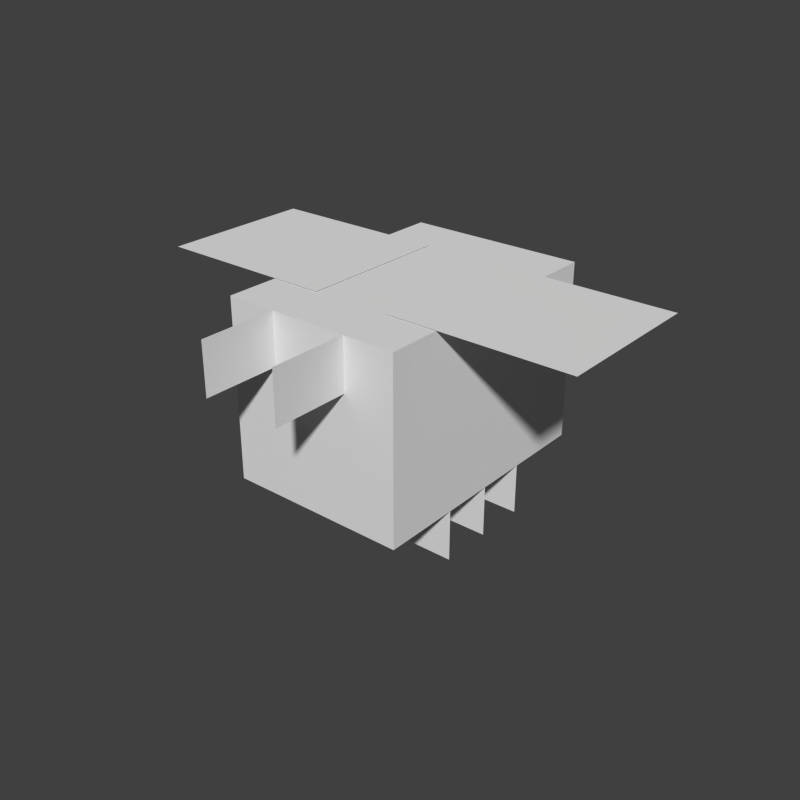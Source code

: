 # Source: bee.blend  (saved by Blender 2.79.0; exported with 4.5.12 LTS)
import bpy
from mathutils import Matrix  # noqa: F401  (used for matrix-valued properties, if any)

bpy.ops.wm.read_factory_settings(use_empty=True)
scene = bpy.context.scene
scene.name = 'Scene'

# ---- collections
col_collection_1 = bpy.data.collections.new('Collection 1'); scene.collection.children.link(col_collection_1)

# ---- world
world_world = bpy.data.worlds.new('World'); scene.world = world_world
world_world.color = (0.05088, 0.05088, 0.05088)
world_world.use_sun_shadow = False
world_world.sun_shadow_jitter_overblur = 0.0
world_world.cycles.sampling_method = 'NONE'
world_world.cycles.sample_map_resolution = 256

# ---- meshes
me_plane_007 = bpy.data.meshes.new('Plane.007')
me_plane_007.from_pydata([(-1.0, -1.0, 0.0), (1.0, -1.0, 0.0), (-1.0, 1.0, 0.0), (1.0, 1.0, 0.0)], [], [(0, 1, 3, 2)])
_uv = me_plane_007.uv_layers.new(name='UVMap')
_uv.uv.foreach_set('vector', [0.09375, 0.9062, 0.09375, 0.875, 0.1406, 0.875, 0.1406, 0.9062])
me_plane_007.use_remesh_preserve_volume = False
me_plane_007.use_remesh_preserve_attributes = False
me_plane_007.use_mirror_vertex_groups = False
me_plane_007.update()
me_plane_006 = bpy.data.meshes.new('Plane.006')
me_plane_006.from_pydata([(-1.0, -1.0, 0.0), (1.0, -1.0, 0.0), (-1.0, 1.0, 0.0), (1.0, 1.0, 0.0)], [], [(0, 1, 3, 2)])
_uv = me_plane_006.uv_layers.new(name='UVMap')
_uv.uv.foreach_set('vector', [0.03125, 0.9531, 0.03125, 0.9219, 0.07812, 0.9219, 0.07812, 0.9531])
me_plane_006.use_remesh_preserve_volume = False
me_plane_006.use_remesh_preserve_attributes = False
me_plane_006.use_mirror_vertex_groups = False
me_plane_006.update()
me_plane_005 = bpy.data.meshes.new('Plane.005')
me_plane_005.from_pydata([(-1.0, -1.0, 0.0), (1.0, -1.0, 0.0), (-1.0, 1.0, 0.0), (1.0, 1.0, 0.0)], [], [(0, 1, 3, 2)])
_uv = me_plane_005.uv_layers.new(name='UVMap')
_uv.uv.foreach_set('vector', [0.4375, 0.8594, 0.4375, 0.8438, 0.4062, 0.8438, 0.4062, 0.8594])
me_plane_005.use_remesh_preserve_volume = False
me_plane_005.use_remesh_preserve_attributes = False
me_plane_005.use_mirror_vertex_groups = False
me_plane_005.update()
me_plane_004 = bpy.data.meshes.new('Plane.004')
me_plane_004.from_pydata([(-1.0, -1.0, 0.0), (1.0, -1.0, 0.0), (-1.0, 1.0, 0.0), (1.0, 1.0, 0.0)], [], [(0, 1, 3, 2)])
_uv = me_plane_004.uv_layers.new(name='UVMap')
_uv.uv.foreach_set('vector', [0.125, 0.625, 0.2344, 0.625, 0.2344, 0.7188, 0.125, 0.7188])
me_plane_004.use_remesh_preserve_volume = False
me_plane_004.use_remesh_preserve_attributes = False
me_plane_004.use_mirror_vertex_groups = False
me_plane_004.update()
me_plane_003 = bpy.data.meshes.new('Plane.003')
me_plane_003.from_pydata([(-1.0, -1.0, 0.0), (1.0, -1.0, 0.0), (-1.0, 1.0, 0.0), (1.0, 1.0, 0.0)], [], [(0, 1, 3, 2)])
_uv = me_plane_003.uv_layers.new(name='UVMap')
_uv.uv.foreach_set('vector', [0.125, 0.625, 0.2344, 0.625, 0.2344, 0.7188, 0.125, 0.7188])
me_plane_003.use_remesh_preserve_volume = False
me_plane_003.use_remesh_preserve_attributes = False
me_plane_003.use_mirror_vertex_groups = False
me_plane_003.update()
me_plane_002 = bpy.data.meshes.new('Plane.002')
me_plane_002.from_pydata([(-1.0, -1.0, 0.0), (1.0, -1.0, 0.0), (-1.0, 1.0, 0.0), (1.0, 1.0, 0.0)], [], [(0, 1, 3, 2)])
_uv = me_plane_002.uv_layers.new(name='UVMap')
_uv.uv.foreach_set('vector', [0.4062, 0.9531, 0.5156, 0.9531, 0.5156, 0.9844, 0.4062, 0.9844])
me_plane_002.use_remesh_preserve_volume = False
me_plane_002.use_remesh_preserve_attributes = False
me_plane_002.use_mirror_vertex_groups = False
me_plane_002.update()
me_plane_001 = bpy.data.meshes.new('Plane.001')
me_plane_001.from_pydata([(-1.0, -1.0, 0.0), (1.0, -1.0, 0.0), (-1.0, 1.0, 0.0), (1.0, 1.0, 0.0)], [], [(0, 1, 3, 2)])
_uv = me_plane_001.uv_layers.new(name='UVMap')
_uv.uv.foreach_set('vector', [0.4062, 0.9219, 0.5156, 0.9219, 0.5156, 0.9531, 0.4062, 0.9531])
me_plane_001.use_remesh_preserve_volume = False
me_plane_001.use_remesh_preserve_attributes = False
me_plane_001.use_mirror_vertex_groups = False
me_plane_001.update()
me_plane = bpy.data.meshes.new('Plane')
me_plane.from_pydata([(-1.0, -1.0, 0.0), (1.0, -1.0, 0.0), (-1.0, 1.0, 0.0), (1.0, 1.0, 0.0)], [], [(0, 1, 3, 2)])
_uv = me_plane.uv_layers.new(name='UVMap')
_uv.uv.foreach_set('vector', [0.4062, 0.8906, 0.5156, 0.8906, 0.5156, 0.9219, 0.4062, 0.9219])
me_plane.use_remesh_preserve_volume = False
me_plane.use_remesh_preserve_attributes = False
me_plane.use_mirror_vertex_groups = False
me_plane.update()
me_cube = bpy.data.meshes.new('Cube')
me_cube.from_pydata([(-1.0, -1.0, -1.0), (-1.0, -1.0, 1.0), (-1.0, 1.0, -1.0), (-1.0, 1.0, 1.0), (1.0, -1.0, -1.0), (1.0, -1.0, 1.0), (1.0, 1.0, -1.0), (1.0, 1.0, 1.0)], [], [(0, 1, 3, 2), (2, 3, 7, 6), (6, 7, 5, 4), (4, 5, 1, 0), (2, 6, 4, 0), (7, 3, 1, 5)])
_uv = me_cube.uv_layers.new(name='UVMap')
_uv.uv.foreach_set('vector', [0.1562, 0.7344, 0.1562, 0.8438, 0.0, 0.8438, 0.0, 0.7344, 0.5312, 0.7344, 0.5312, 0.8438, 0.4219, 0.8438, 0.4219, 0.7344, 0.4219, 0.7344, 0.4219, 0.8438, 0.2656, 0.8438, 0.2656, 0.7344, 0.2656, 0.7344, 0.2656, 0.8438, 0.1562, 0.8438, 0.1562, 0.7344, 0.375, 1.0, 0.2656, 1.0, 0.2656, 0.8438, 0.375, 0.8438, 0.2656, 1.0, 0.1562, 1.0, 0.1562, 0.8438, 0.2656, 0.8438])
me_cube.use_remesh_preserve_volume = False
me_cube.use_remesh_preserve_attributes = False
me_cube.use_mirror_vertex_groups = False
me_cube.update()

# ---- objects
ob_eyebrow_right = bpy.data.objects.new('eyebrow.right', me_plane_007)
ob_eyebrow_left = bpy.data.objects.new('eyebrow.left', me_plane_006)
ob_stinger = bpy.data.objects.new('stinger', me_plane_005)
ob_wing_left = bpy.data.objects.new('wing.left', me_plane_004)
ob_wing_right = bpy.data.objects.new('wing.right', me_plane_003)
ob_legs_front = bpy.data.objects.new('legs.front', me_plane_002)
ob_legs_middle = bpy.data.objects.new('legs.middle', me_plane_001)
ob_legs_back = bpy.data.objects.new('legs.back', me_plane)
ob_bee = bpy.data.objects.new('bee', me_cube)

# ---- transforms, parenting, visibility, modifiers, constraints
ob_eyebrow_right.location = (-0.3034, -1.298, 4.025)
ob_eyebrow_right.rotation_euler = (0.0, 1.571, 0.0)
ob_eyebrow_right.scale = (0.2, 0.3, 1.0)
ob_eyebrow_right.lineart.crease_threshold = 0.0
ob_eyebrow_left.location = (0.3034, -1.298, 4.025)
ob_eyebrow_left.rotation_euler = (3.142, 1.571, 0.0)
ob_eyebrow_left.scale = (0.2, 0.3, 1.0)
ob_eyebrow_left.lineart.crease_threshold = 0.0
ob_stinger.location = (0.0, 1.2, 3.523)
ob_stinger.rotation_euler = (0.0, 1.571, 0.0)
ob_stinger.scale = (0.1, 0.2, 1.0)
ob_stinger.lineart.crease_threshold = 0.0
ob_wing_left.location = (1.009, 0.001689, 4.229)
ob_wing_left.rotation_euler = (-2.687e-07, 3.142, 7.105e-15)
ob_wing_left.scale = (0.7, 0.6, 1.0)
ob_wing_left.lineart.crease_threshold = 0.0
ob_wing_right.location = (-1.004, 0.001689, 4.229)
ob_wing_right.scale = (0.7, 0.6, 1.0)
ob_wing_right.lineart.crease_threshold = 0.0
ob_legs_front.location = (0.0, -0.4014, 2.623)
ob_legs_front.rotation_euler = (1.571, 2.22e-16, 2.22e-16)
ob_legs_front.scale = (0.7, 0.2, 1.0)
ob_legs_front.lineart.crease_threshold = 0.0
ob_legs_middle.location = (0.0, 0.0007582, 2.623)
ob_legs_middle.rotation_euler = (1.571, 2.22e-16, 2.22e-16)
ob_legs_middle.scale = (0.7, 0.2, 1.0)
ob_legs_middle.lineart.crease_threshold = 0.0
ob_legs_back.location = (3.725e-09, 0.3953, 2.623)
ob_legs_back.rotation_euler = (1.571, 2.22e-16, 2.22e-16)
ob_legs_back.scale = (0.7, 0.2, 1.0)
ob_legs_back.lineart.crease_threshold = 0.0
ob_bee.location = (0.0, 0.0, 3.523)
ob_bee.scale = (0.7, 1.0, 0.7)
ob_bee.lineart.crease_threshold = 0.0

# ---- collection membership
col_collection_1.objects.link(ob_eyebrow_right)
col_collection_1.objects.link(ob_eyebrow_left)
col_collection_1.objects.link(ob_stinger)
col_collection_1.objects.link(ob_wing_left)
col_collection_1.objects.link(ob_wing_right)
col_collection_1.objects.link(ob_legs_front)
col_collection_1.objects.link(ob_legs_middle)
col_collection_1.objects.link(ob_legs_back)
col_collection_1.objects.link(ob_bee)

# ---- scene / render settings (as saved in the file)
scene.frame_start = 0; scene.frame_end = 60; scene.frame_set(0)
scene.render.engine = 'BLENDER_EEVEE_NEXT'
scene.render.resolution_x = 400
scene.render.resolution_y = 400
scene.render.dither_intensity = 0.0
scene.render.film_transparent = True
scene.cycles.use_denoising = False
scene.cycles.samples = 10
scene.cycles.sampling_pattern = 'TABULATED_SOBOL'
scene.cycles.light_sampling_threshold = 0.0
scene.cycles.use_adaptive_sampling = False
scene.cycles.use_light_tree = False
scene.cycles.blur_glossy = 0.0
scene.cycles.pixel_filter_type = 'GAUSSIAN'
scene.cycles.sample_clamp_indirect = 0.0
scene.view_settings.view_transform = 'Standard'
bpy.context.view_layer.update()

# ---- added for rendering (the .blend has no active camera and no usable light): camera, sun
cam_auto = bpy.data.cameras.new('AutoCamera')
cam_auto.lens = 50.0
cam_auto.sensor_width = 36.0
cam_auto.clip_end = 1000.0
ob_auto_camera = bpy.data.objects.new('AutoCamera', cam_auto)
scene.collection.objects.link(ob_auto_camera)
ob_auto_camera.location = (4.52586, -5.52695, 6.94491)
ob_auto_camera.rotation_euler = (1.09748, -7.21219e-08, 0.694738)
scene.camera = ob_auto_camera
light_auto_sun = bpy.data.lights.new('AutoSun', 'SUN')
light_auto_sun.energy = 3.0
light_auto_sun.angle = 0.0523599
ob_auto_sun = bpy.data.objects.new('AutoSun', light_auto_sun)
scene.collection.objects.link(ob_auto_sun)
ob_auto_sun.rotation_euler = (0.872665, 0.174533, 0.523599)
bpy.context.view_layer.update()
